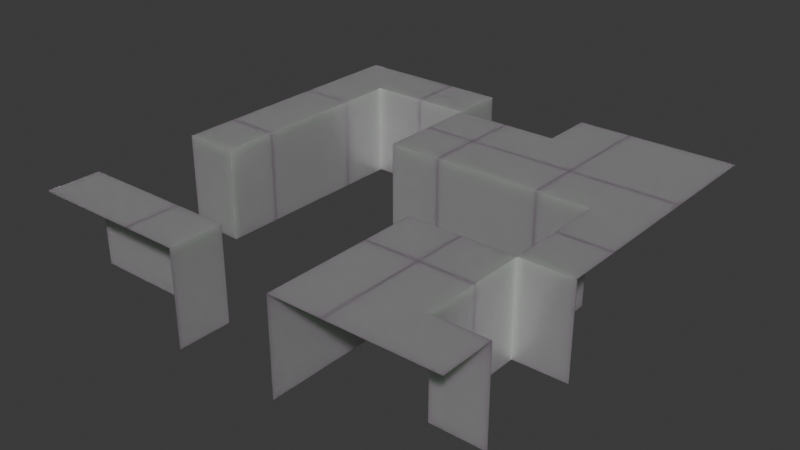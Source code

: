 # Source: tileset_alt_nofloor.blend  (saved by Blender 4.4.32; exported with 4.5.12 LTS)
import bpy
from mathutils import Matrix  # noqa: F401  (used for matrix-valued properties, if any)

bpy.ops.wm.read_factory_settings(use_empty=True)
scene = bpy.context.scene
scene.name = 'Scene'

# ---- materials (node trees are filled in below, after node groups)
mat_tilesetmaterial1 = bpy.data.materials.new('TilesetMaterial1')

# ---- material node trees
mat_tilesetmaterial1.use_nodes = True; mat_tilesetmaterial1.node_tree.nodes.clear()
_N = mat_tilesetmaterial1.node_tree.nodes; _L = mat_tilesetmaterial1.node_tree.links
n0 = _N.new('ShaderNodeBsdfPrincipled'); n0.name = 'Principled BSDF'; n0.location = (10, 300)
n0.subsurface_method = 'BURLEY'
n0.inputs[0].default_value = (0.4119, 0.4119, 0.4119, 1.0)
n0.inputs[2].default_value = 0.2661
n0.inputs[3].default_value = 5.4
n0.inputs[4].default_value = 0.9868
n0.inputs[7].default_value = 0.5554
n0.inputs[8].default_value = 1.0
n0.inputs[9].default_value = (0.1, 0.2, 0.1)
n0.inputs[10].default_value = 1.65
n1 = _N.new('ShaderNodeOutputMaterial'); n1.name = 'Material Output'; n1.location = (300, 300)
_L.new(n0.outputs[0], n1.inputs[0])
n1.is_active_output = True

# ---- world
world_world = bpy.data.worlds.new('World'); scene.world = world_world
world_world.use_nodes = True; world_world.node_tree.nodes.clear()
_N = world_world.node_tree.nodes; _L = world_world.node_tree.links
n0 = _N.new('ShaderNodeOutputWorld'); n0.name = 'World Output'; n0.location = (300, 300)
n1 = _N.new('ShaderNodeBackground'); n1.name = 'Background'; n1.location = (10, 300)
n1.inputs[0].default_value = (0.05088, 0.05088, 0.05088, 1.0)
_L.new(n1.outputs[0], n0.inputs[0])
n0.is_active_output = True
world_world.color = (0.05088, 0.05088, 0.05088)
world_world.sun_shadow_jitter_overblur = 0.0

# ---- meshes
me_row0col0mesh = bpy.data.meshes.new('Row0Col0Mesh')
me_row0col0mesh.from_pydata([(1.0, 0.0, -1.0), (0.0, 0.0, -1.0), (1.0, 0.0, 0.75), (1.0, -1.0, 0.75), (0.0, -1.0, 0.75), (-0.5, -1.0, 0.75), (0.0, 0.0, 0.75), (-1.0, 0.0, 0.75), (-1.0, -1.0, 0.75), (-1.0, 1.0, 0.75), (0.0, 1.0, -1.0), (0.0, 1.0, 0.75)], [], [(6, 2, 0, 1), (3, 2, 6, 4), (5, 4, 6, 7), (8, 5, 7), (6, 1, 10, 11), (9, 7, 6, 11)])
_uv = me_row0col0mesh.uv_layers.new(name='UVMap')
_uv.uv.foreach_set('vector', [0.375, 0.875, 0.375, 0.9375, 0.5938, 0.9375, 0.5938, 0.875, 0.1875, 0.625, 0.1875, 0.75, 0.25, 0.75, 0.25, 0.625, 0.2812, 0.625, 0.25, 0.625, 0.25, 0.75, 0.3125, 0.75, 0.3125, 0.625, 0.2812, 0.625, 0.3125, 0.75, 0.375, 0.125, 0.5938, 0.125, 0.5938, 0.0625, 0.375, 0.0625, 0.25, 0.6875, 0.25, 0.625, 0.125, 0.625, 0.125, 0.6875])
me_row0col0mesh.materials.append(mat_tilesetmaterial1)
me_row0col0mesh.update()
me_row0col1mesh = bpy.data.meshes.new('Row0Col1Mesh')
me_row0col1mesh.from_pydata([(0.0, 0.0, 0.75), (0.0, 0.0, -1.0), (0.0, -1.0, -1.0), (0.0, -1.0, 0.75), (1.0, 0.0, 0.75), (1.0, 1.0, 0.75), (1.0, -1.0, 0.75), (0.0, 1.0, -1.0), (0.0, 1.0, 0.75), (0.75, -1.0, 0.75)], [], [(1, 2, 3, 0), (9, 6, 4, 0, 3), (1, 0, 8, 7), (8, 0, 4, 5)])
_uv = me_row0col1mesh.uv_layers.new(name='UVMap')
_uv.uv.foreach_set('vector', [0.5938, 0.75, 0.5938, 0.625, 0.375, 0.625, 0.375, 0.75, 0.3281, 0.625, 0.3125, 0.625, 0.3125, 0.75, 0.375, 0.75, 0.375, 0.625, 0.5938, 0.625, 0.375, 0.625, 0.375, 0.6875, 0.5938, 0.6875, 0.375, 0.6875, 0.375, 0.625, 0.25, 0.625, 0.25, 0.6875])
me_row0col1mesh.materials.append(mat_tilesetmaterial1)
me_row0col1mesh.update()
me_row0col2mesh = bpy.data.meshes.new('Row0Col2Mesh')
me_row0col2mesh.from_pydata([(0.0, 0.0, 0.75), (0.0, -1.0, -1.0), (0.0, 0.0, -1.0), (0.0, -1.0, 0.75), (-1.0, 0.0, -1.0), (-1.0, -1.0, 0.75), (-1.0, 0.0, 0.75)], [], [(2, 0, 3, 1), (0, 2, 4, 6), (3, 0, 6, 5)])
_uv = me_row0col2mesh.uv_layers.new(name='UVMap')
_uv.uv.foreach_set('vector', [0.5938, 0.0, 0.375, 0.0, 0.375, 0.125, 0.5938, 0.125, 0.375, 1.0, 0.5938, 1.0, 0.5938, 0.9375, 0.375, 0.9375, 0.125, 0.625, 0.125, 0.75, 0.1875, 0.75, 0.1875, 0.625])
me_row0col2mesh.materials.append(mat_tilesetmaterial1)
me_row0col2mesh.update()
me_row0col3mesh = bpy.data.meshes.new('Row0Col3Mesh')
me_row0col3mesh.from_pydata([(-1.0, 0.0, -1.0), (-1.0, -1.0, 0.75), (-1.0, 0.0, 0.75), (1.0, 0.0, -1.0), (1.0, 0.0, 0.75), (1.0, -1.0, 0.75), (0.75, -1.0, 0.75), (-1.0, -0.75, 0.75), (-1.0, -0.7576, 0.7576)], [], [(7, 8, 1), (2, 4, 3, 0), (5, 4, 2, 7, 1, 6)])
_uv = me_row0col3mesh.uv_layers.new(name='UVMap')
_uv.uv.foreach_set('vector', [0.4063, 0.5312, 0.4053, 0.5303, 0.4062, 0.5, 0.375, 0.8125, 0.375, 0.9375, 0.5938, 0.9375, 0.5937, 0.8125, 0.1875, 0.625, 0.1875, 0.75, 0.3125, 0.75, 0.3125, 0.6562, 0.3125, 0.625, 0.2031, 0.625])
me_row0col3mesh.materials.append(mat_tilesetmaterial1)
me_row0col3mesh.update()
me_row1col0mesh = bpy.data.meshes.new('Row1Col0Mesh')
me_row1col0mesh.from_pydata([(0.0, 0.0, 0.75), (0.0, 0.0, -1.0), (1.0, 0.0, -1.0), (1.0, 0.0, 0.75), (0.0, -1.0, -1.0), (0.0, -1.0, 0.75), (-1.0, -1.0, 0.75), (-1.0, 0.0, -1.0), (-1.0, 0.0, 0.75), (0.0, 1.0, -1.0), (0.0, 1.0, 0.75), (1.0, 1.0, 0.75), (1.0, 0.75, 0.75)], [], [(3, 0, 1, 2), (1, 0, 10, 9), (12, 11, 10, 0, 3), (1, 0, 5, 4), (0, 1, 7, 8), (5, 0, 8, 6)])
_uv = me_row1col0mesh.uv_layers.new(name='UVMap')
_uv.uv.foreach_set('vector', [0.375, 0.375, 0.375, 0.5, 0.5938, 0.5, 0.5938, 0.375, 0.5938, 0.5, 0.375, 0.5, 0.375, 0.5417, 0.5938, 0.5417, 0.25, 0.5312, 0.25, 0.5417, 0.375, 0.5417, 0.375, 0.5, 0.25, 0.5, 0.5938, 0.0, 0.375, 0.0, 0.375, 0.0625, 0.5938, 0.0625, 0.375, 1.0, 0.5938, 1.0, 0.5938, 0.875, 0.375, 0.875, 0.125, 0.6875, 0.125, 0.75, 0.25, 0.75, 0.25, 0.6875])
me_row1col0mesh.materials.append(mat_tilesetmaterial1)
me_row1col0mesh.update()
me_row1col1mesh = bpy.data.meshes.new('Row1Col1Mesh')
me_row1col1mesh.from_pydata([(0.0, 0.0, 0.75), (0.0, 0.0, -1.0), (1.0, 0.0, -1.0), (1.0, 0.0, 0.75), (1.0, -1.0, 0.75), (0.0, -1.0, -1.0), (0.0, -1.0, 0.75)], [], [(0, 1, 5, 6), (2, 1, 0, 3), (4, 3, 0, 6)])
_uv = me_row1col1mesh.uv_layers.new(name='UVMap')
_uv.uv.foreach_set('vector', [0.375, 0.75, 0.5938, 0.75, 0.5938, 0.6875, 0.375, 0.6875, 0.5938, 0.875, 0.5938, 0.75, 0.375, 0.75, 0.375, 0.875, 0.25, 0.6875, 0.25, 0.75, 0.375, 0.75, 0.375, 0.6875])
me_row1col1mesh.materials.append(mat_tilesetmaterial1)
me_row1col1mesh.update()
me_row1col3mesh = bpy.data.meshes.new('Row1Col3Mesh')
me_row1col3mesh.from_pydata([(0.0, 0.0, 0.75), (0.0, 0.0, -1.0), (-1.0, 0.0, -1.0), (-1.0, 0.0, 0.75), (0.0, 1.0, -1.0), (-1.0, 1.0, 0.75), (0.0, 1.0, 0.75)], [], [(6, 0, 1, 4), (1, 0, 3, 2), (5, 3, 0, 6)])
_uv = me_row1col3mesh.uv_layers.new(name='UVMap')
_uv.uv.foreach_set('vector', [0.375, 0.2083, 0.375, 0.25, 0.5938, 0.25, 0.5938, 0.2083, 0.5938, 0.25, 0.375, 0.25, 0.375, 0.375, 0.5938, 0.375, 0.25, 0.5417, 0.25, 0.5, 0.125, 0.5, 0.125, 0.5417])
me_row1col3mesh.materials.append(mat_tilesetmaterial1)
me_row1col3mesh.update()
me_row2col0mesh = bpy.data.meshes.new('Row2Col0Mesh')
me_row2col0mesh.from_pydata([(0.0, 0.0, -1.0), (1.0, 0.0, 0.75), (0.0, 0.0, 0.75), (0.0, -1.0, -1.0), (1.0, -1.0, 0.75), (0.0, -1.0, 0.75), (-1.0, 0.0, -1.0), (-1.0, 0.0, 0.75), (-1.0, 1.0, 0.75), (1.0, 1.0, 0.75), (0.0, 1.0, 0.75), (1.0, 0.75, 0.75)], [], [(0, 2, 7, 6), (11, 9, 10, 2, 1), (2, 10, 8, 7), (2, 0, 3, 5), (4, 1, 2, 5)])
_uv = me_row2col0mesh.uv_layers.new(name='UVMap')
_uv.uv.foreach_set('vector', [0.5937, 0.3333, 0.375, 0.3333, 0.375, 0.375, 0.5938, 0.375, 0.1667, 0.5938, 0.1667, 0.625, 0.2083, 0.625, 0.2083, 0.5, 0.1667, 0.5, 0.2083, 0.5, 0.2083, 0.625, 0.25, 0.625, 0.25, 0.5, 0.375, 0.5833, 0.5937, 0.5833, 0.5938, 0.5417, 0.375, 0.5417, 0.25, 0.5417, 0.25, 0.5833, 0.375, 0.5833, 0.375, 0.5417])
me_row2col0mesh.materials.append(mat_tilesetmaterial1)
me_row2col0mesh.update()
me_row2col1mesh = bpy.data.meshes.new('Row2Col1Mesh')
me_row2col1mesh.from_pydata([(0.0, 0.0, 0.75), (0.0, 0.0, -1.0), (1.0, 1.0, 0.75), (1.0, 0.0, -1.0), (1.0, 0.0, 0.75), (-1.0, 0.0, -1.0), (-1.0, 0.0, 0.75), (-1.0, 1.0, 0.75), (0.0, 1.0, 0.75)], [], [(5, 1, 0, 6), (0, 1, 3, 4), (7, 6, 0, 8), (8, 0, 4, 2)])
_uv = me_row2col1mesh.uv_layers.new(name='UVMap')
_uv.uv.foreach_set('vector', [0.5938, 0.4583, 0.5938, 0.4167, 0.375, 0.4167, 0.375, 0.4583, 0.375, 0.4167, 0.5938, 0.4167, 0.5938, 0.375, 0.375, 0.375, 0.3333, 0.625, 0.3333, 0.5, 0.2917, 0.5, 0.2917, 0.625, 0.2917, 0.625, 0.2917, 0.5, 0.25, 0.5, 0.25, 0.625])
me_row2col1mesh.materials.append(mat_tilesetmaterial1)
me_row2col1mesh.update()
me_row2col2mesh = bpy.data.meshes.new('Row2Col2Mesh')
me_row2col2mesh.from_pydata([(0.0, 0.0, 0.75), (0.0, 0.0, -1.0), (1.0, 1.0, 0.75), (1.0, 0.0, -1.0), (1.0, 0.0, 0.75), (0.0, 1.0, -1.0), (0.0, 1.0, 0.75)], [], [(4, 0, 1, 3), (5, 1, 0, 6), (6, 0, 4, 2)])
_uv = me_row2col2mesh.uv_layers.new(name='UVMap')
_uv.uv.foreach_set('vector', [0.375, 0.4583, 0.375, 0.5, 0.5938, 0.5, 0.5938, 0.4583, 0.5938, 0.625, 0.5938, 0.5, 0.375, 0.5, 0.375, 0.625, 0.375, 0.625, 0.375, 0.5, 0.3333, 0.5, 0.3333, 0.625])
me_row2col2mesh.materials.append(mat_tilesetmaterial1)
me_row2col2mesh.update()
me_row2col3mesh = bpy.data.meshes.new('Row2Col3Mesh')
me_row2col3mesh.from_pydata([(0.0, -1.0, -1.0), (0.0, -1.0, 0.75), (-1.0, -1.0, 0.75), (0.0, 1.0, -1.0), (-1.0, 1.0, 0.75), (0.0, 1.0, 0.75), (-1.0, -0.75, 0.75)], [], [(3, 5, 1, 0), (6, 2, 1, 5, 4)])
_uv = me_row2col3mesh.uv_layers.new(name='UVMap')
_uv.uv.foreach_set('vector', [0.5937, 0.125, 0.375, 0.125, 0.375, 0.2083, 0.5938, 0.2083, 0.25, 0.5521, 0.25, 0.5417, 0.125, 0.5417, 0.125, 0.625, 0.25, 0.625])
me_row2col3mesh.materials.append(mat_tilesetmaterial1)
me_row2col3mesh.update()
me_row3col0mesh = bpy.data.meshes.new('Row3Col0Mesh')
me_row3col0mesh.from_pydata([(0.0, 1.0, 0.75), (1.0, 1.0, 0.75), (1.0, 0.0, 0.75), (0.0, 0.0, 0.75), (1.0, -1.0, 0.75), (0.0, -1.0, 0.75), (-1.0, -1.0, 0.75), (-1.0, 1.0, 0.75), (-1.0, 0.0, 0.75), (-0.75, 1.0, 0.75)], [], [(4, 2, 3, 5), (6, 5, 3, 8), (1, 0, 3, 2), (7, 8, 3, 0, 9)])
_uv = me_row3col0mesh.uv_layers.new(name='UVMap')
_uv.uv.foreach_set('vector', [0.1667, 0.625, 0.1667, 0.75, 0.2083, 0.75, 0.2083, 0.625, 0.25, 0.625, 0.2083, 0.625, 0.2083, 0.75, 0.25, 0.75, 0.25, 0.7083, 0.375, 0.7083, 0.375, 0.6667, 0.25, 0.6667, 0.3125, 0.6875, 0.3125, 0.625, 0.25, 0.625, 0.25, 0.6875, 0.2969, 0.6875])
me_row3col0mesh.materials.append(mat_tilesetmaterial1)
me_row3col0mesh.update()
me_row3col1mesh = bpy.data.meshes.new('Row3Col1Mesh')
me_row3col1mesh.from_pydata([(0.0, 1.0, -1.0), (0.0, 0.0, -1.0), (0.0, 1.0, 0.75), (0.0, 0.0, 0.75), (1.0, 1.0, 0.75), (1.0, 0.0, 0.75), (1.0, -1.0, 0.75), (0.0, -1.0, 0.75), (-1.0, -1.0, 0.75), (-1.0, 0.0, -1.0), (-1.0, 0.0, 0.75)], [], [(3, 1, 9, 10), (7, 3, 10, 8), (6, 5, 3, 7), (3, 2, 0, 1), (2, 3, 5, 4)])
_uv = me_row3col1mesh.uv_layers.new(name='UVMap')
_uv.uv.foreach_set('vector', [0.375, 0.8333, 0.5937, 0.8333, 0.5938, 0.7917, 0.375, 0.7917, 0.2917, 0.625, 0.2917, 0.75, 0.3333, 0.75, 0.3333, 0.625, 0.25, 0.625, 0.25, 0.75, 0.2917, 0.75, 0.2917, 0.625, 0.375, 0.625, 0.375, 0.6875, 0.5938, 0.6875, 0.5938, 0.625, 0.375, 0.6875, 0.375, 0.625, 0.3125, 0.625, 0.3125, 0.6875])
me_row3col1mesh.materials.append(mat_tilesetmaterial1)
me_row3col1mesh.update()
me_row3col2mesh = bpy.data.meshes.new('Row3Col2Mesh')
me_row3col2mesh.from_pydata([(0.0, 0.0, 0.75), (0.0, 0.0, -1.0), (0.0, 1.0, -1.0), (0.0, 1.0, 0.75), (1.0, 0.0, -1.0), (1.0, 0.0, 0.75), (1.0, -1.0, 0.75), (0.0, -1.0, -1.0), (0.0, -1.0, 0.75), (-1.0, 0.0, -1.0), (-1.0, 0.0, 0.75), (-1.0, 1.0, 0.75), (-0.75, 1.0, 0.75)], [], [(0, 1, 7, 8), (1, 0, 5, 4), (6, 5, 0, 8), (3, 0, 1, 2), (1, 0, 10, 9), (11, 10, 0, 3, 12)])
_uv = me_row3col2mesh.uv_layers.new(name='UVMap')
_uv.uv.foreach_set('vector', [0.375, 0.75, 0.5938, 0.75, 0.5938, 0.625, 0.375, 0.625, 0.5938, 0.75, 0.375, 0.75, 0.375, 0.7917, 0.5938, 0.7917, 0.3333, 0.625, 0.3333, 0.75, 0.375, 0.75, 0.375, 0.625, 0.375, 0.125, 0.375, 0.25, 0.5938, 0.25, 0.5938, 0.125, 0.5938, 0.25, 0.375, 0.25, 0.375, 0.3125, 0.5938, 0.3125, 0.1875, 0.625, 0.1875, 0.5, 0.125, 0.5, 0.125, 0.625, 0.1719, 0.625])
me_row3col2mesh.materials.append(mat_tilesetmaterial1)
me_row3col2mesh.update()
me_row3col3mesh = bpy.data.meshes.new('Row3Col3Mesh')
me_row3col3mesh.from_pydata([(0.0, 0.0, -1.0), (-1.0, 1.0, 0.75), (0.0, 1.0, 0.75), (-1.0, 0.0, 0.75), (0.0, 0.0, 0.75), (1.0, 0.0, -1.0), (1.0, 1.0, 0.75), (1.0, 0.0, 0.75), (0.0, -1.0, -1.0), (0.0, -1.0, 0.75), (-1.0, -1.0, 0.75), (-0.75, 1.0, 0.75), (-0.7576, 1.0, 0.7576)], [], [(11, 12, 1), (4, 0, 5, 7), (2, 4, 7, 6), (11, 1, 3, 4, 2), (0, 4, 9, 8), (10, 9, 4, 3)])
_uv = me_row3col3mesh.uv_layers.new(name='UVMap')
_uv.uv.foreach_set('vector', [0.4063, 0.7813, 0.4053, 0.7803, 0.4062, 0.75, 0.375, 0.375, 0.5938, 0.375, 0.5938, 0.3125, 0.375, 0.3125, 0.25, 0.625, 0.25, 0.5, 0.1875, 0.5, 0.1875, 0.625, 0.2969, 0.625, 0.3125, 0.625, 0.3125, 0.5, 0.25, 0.5, 0.25, 0.625, 0.5937, 0.08333, 0.375, 0.08333, 0.375, 0.125, 0.5937, 0.125, 0.25, 0.625, 0.125, 0.625, 0.125, 0.6667, 0.25, 0.6667])
me_row3col3mesh.materials.append(mat_tilesetmaterial1)
me_row3col3mesh.update()

# ---- objects
ob_row0col0shape = bpy.data.objects.new('Row0Col0Shape', me_row0col0mesh)
ob_row0col1shape = bpy.data.objects.new('Row0Col1Shape', me_row0col1mesh)
ob_row0col2shape = bpy.data.objects.new('Row0Col2Shape', me_row0col2mesh)
ob_row0col3shape = bpy.data.objects.new('Row0Col3Shape', me_row0col3mesh)
ob_row1col0shape = bpy.data.objects.new('Row1Col0Shape', me_row1col0mesh)
ob_row1col1shape = bpy.data.objects.new('Row1Col1Shape', me_row1col1mesh)
ob_row1col3shape = bpy.data.objects.new('Row1Col3Shape', me_row1col3mesh)
ob_row2col0shape = bpy.data.objects.new('Row2Col0Shape', me_row2col0mesh)
ob_row2col1shape = bpy.data.objects.new('Row2Col1Shape', me_row2col1mesh)
ob_row2col2shape = bpy.data.objects.new('Row2Col2Shape', me_row2col2mesh)
ob_row2col3shape = bpy.data.objects.new('Row2Col3Shape', me_row2col3mesh)
ob_row3col0shape = bpy.data.objects.new('Row3Col0Shape', me_row3col0mesh)
ob_row3col1shape = bpy.data.objects.new('Row3Col1Shape', me_row3col1mesh)
ob_row3col2shape = bpy.data.objects.new('Row3Col2Shape', me_row3col2mesh)
ob_row3col3shape = bpy.data.objects.new('Row3Col3Shape', me_row3col3mesh)

# ---- transforms, parenting, visibility, modifiers, constraints
ob_row0col0shape.location = (2.94, -3.06, -5.215e-08)
ob_row0col1shape.location = (0.94, -3.06, -5.215e-08)
ob_row0col2shape.location = (-1.06, -3.06, -5.215e-08)
ob_row0col3shape.location = (-3.06, -3.06, -5.215e-08)
ob_row1col0shape.location = (2.94, -1.06, -5.215e-08)
ob_row1col1shape.location = (0.94, -1.06, -5.215e-08)
ob_row1col3shape.location = (-3.06, -1.06, -5.215e-08)
ob_row2col0shape.location = (2.94, 0.94, -5.215e-08)
ob_row2col1shape.location = (0.94, 0.94, -5.215e-08)
ob_row2col2shape.location = (-1.06, 0.94, -5.215e-08)
ob_row2col3shape.location = (-3.06, 0.94, -5.215e-08)
ob_row3col0shape.location = (2.94, 2.94, -5.215e-08)
ob_row3col1shape.location = (0.94, 2.94, -5.215e-08)
ob_row3col2shape.location = (-1.06, 2.94, -5.215e-08)
ob_row3col3shape.location = (-3.06, 2.94, -5.215e-08)

# ---- collection membership
scene.collection.objects.link(ob_row0col0shape)
scene.collection.objects.link(ob_row0col1shape)
scene.collection.objects.link(ob_row0col2shape)
scene.collection.objects.link(ob_row0col3shape)
scene.collection.objects.link(ob_row1col0shape)
scene.collection.objects.link(ob_row1col1shape)
scene.collection.objects.link(ob_row1col3shape)
scene.collection.objects.link(ob_row2col0shape)
scene.collection.objects.link(ob_row2col1shape)
scene.collection.objects.link(ob_row2col2shape)
scene.collection.objects.link(ob_row2col3shape)
scene.collection.objects.link(ob_row3col0shape)
scene.collection.objects.link(ob_row3col1shape)
scene.collection.objects.link(ob_row3col2shape)
scene.collection.objects.link(ob_row3col3shape)

# ---- scene / render settings (as saved in the file)
scene.frame_start = 1; scene.frame_end = 250; scene.frame_set(1)
scene.render.engine = 'BLENDER_EEVEE_NEXT'
bpy.context.view_layer.update()

# ---- added for rendering (the .blend has no active camera and no usable light): camera, sun
cam_auto = bpy.data.cameras.new('AutoCamera')
cam_auto.lens = 50.0
cam_auto.sensor_width = 36.0
cam_auto.clip_end = 1000.0
ob_auto_camera = bpy.data.objects.new('AutoCamera', cam_auto)
scene.collection.objects.link(ob_auto_camera)
ob_auto_camera.location = (10.5333, -12.7719, 8.35341)
ob_auto_camera.rotation_euler = (1.09748, -7.21219e-08, 0.694738)
scene.camera = ob_auto_camera
light_auto_sun = bpy.data.lights.new('AutoSun', 'SUN')
light_auto_sun.energy = 3.0
light_auto_sun.angle = 0.0523599
ob_auto_sun = bpy.data.objects.new('AutoSun', light_auto_sun)
scene.collection.objects.link(ob_auto_sun)
ob_auto_sun.rotation_euler = (0.872665, 0.174533, 0.523599)
bpy.context.view_layer.update()
